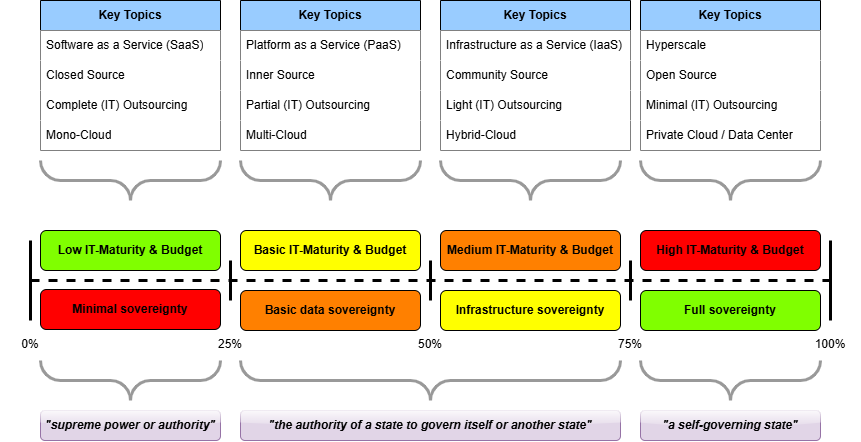

The diagram above was exported from draw.io. Its source (the exported page's mxGraphModel, read from the mxfile embedded in the PNG):
<mxGraphModel dx="983" dy="586" grid="1" gridSize="10" guides="1" tooltips="1" connect="1" arrows="1" fold="1" page="1" pageScale="1" pageWidth="1100" pageHeight="850" math="0" shadow="0">
  <root>
    <mxCell id="0" />
    <mxCell id="1" parent="0" />
    <mxCell id="2" value="" style="endArrow=none;dashed=1;html=1;rounded=0;strokeWidth=3;" edge="1" parent="1">
      <mxGeometry width="50" height="50" relative="1" as="geometry">
        <mxPoint x="40" y="440" as="sourcePoint" />
        <mxPoint x="840" y="440" as="targetPoint" />
      </mxGeometry>
    </mxCell>
    <mxCell id="3" value="" style="endArrow=none;html=1;rounded=0;strokeWidth=3;" edge="1" parent="1">
      <mxGeometry width="50" height="50" relative="1" as="geometry">
        <mxPoint x="40" y="480" as="sourcePoint" />
        <mxPoint x="40" y="400" as="targetPoint" />
      </mxGeometry>
    </mxCell>
    <mxCell id="4" value="" style="endArrow=none;html=1;rounded=0;strokeWidth=3;" edge="1" parent="1">
      <mxGeometry width="50" height="50" relative="1" as="geometry">
        <mxPoint x="840" y="480" as="sourcePoint" />
        <mxPoint x="840" y="400" as="targetPoint" />
      </mxGeometry>
    </mxCell>
    <mxCell id="5" value="" style="endArrow=none;html=1;rounded=0;strokeWidth=3;" edge="1" parent="1">
      <mxGeometry width="50" height="50" relative="1" as="geometry">
        <mxPoint x="440" y="460" as="sourcePoint" />
        <mxPoint x="440" y="420" as="targetPoint" />
      </mxGeometry>
    </mxCell>
    <mxCell id="6" value="" style="endArrow=none;html=1;rounded=0;strokeWidth=3;" edge="1" parent="1">
      <mxGeometry width="50" height="50" relative="1" as="geometry">
        <mxPoint x="240" y="460" as="sourcePoint" />
        <mxPoint x="240" y="420" as="targetPoint" />
      </mxGeometry>
    </mxCell>
    <mxCell id="7" value="" style="endArrow=none;html=1;rounded=0;strokeWidth=3;" edge="1" parent="1">
      <mxGeometry width="50" height="50" relative="1" as="geometry">
        <mxPoint x="640" y="460" as="sourcePoint" />
        <mxPoint x="640" y="420" as="targetPoint" />
      </mxGeometry>
    </mxCell>
    <mxCell id="8" value="50%" style="text;html=1;align=center;verticalAlign=middle;whiteSpace=wrap;rounded=0;" vertex="1" parent="1">
      <mxGeometry x="410" y="489" width="60" height="30" as="geometry" />
    </mxCell>
    <mxCell id="9" value="25%" style="text;html=1;align=center;verticalAlign=middle;whiteSpace=wrap;rounded=0;" vertex="1" parent="1">
      <mxGeometry x="210" y="489" width="60" height="30" as="geometry" />
    </mxCell>
    <mxCell id="10" value="0%" style="text;html=1;align=center;verticalAlign=middle;whiteSpace=wrap;rounded=0;" vertex="1" parent="1">
      <mxGeometry x="10" y="489" width="60" height="30" as="geometry" />
    </mxCell>
    <mxCell id="11" value="75%" style="text;html=1;align=center;verticalAlign=middle;whiteSpace=wrap;rounded=0;" vertex="1" parent="1">
      <mxGeometry x="610" y="489" width="60" height="30" as="geometry" />
    </mxCell>
    <mxCell id="12" value="100%" style="text;html=1;align=center;verticalAlign=middle;whiteSpace=wrap;rounded=0;" vertex="1" parent="1">
      <mxGeometry x="810" y="489" width="60" height="30" as="geometry" />
    </mxCell>
    <mxCell id="13" value="" style="verticalLabelPosition=bottom;shadow=0;dashed=0;align=center;html=1;verticalAlign=top;strokeWidth=3;shape=mxgraph.mockup.markup.curlyBrace;whiteSpace=wrap;strokeColor=#999999;rotation=-180;" vertex="1" parent="1">
      <mxGeometry x="50" y="520" width="180" height="40" as="geometry" />
    </mxCell>
    <mxCell id="14" value="" style="verticalLabelPosition=bottom;shadow=0;dashed=0;align=center;html=1;verticalAlign=top;strokeWidth=3;shape=mxgraph.mockup.markup.curlyBrace;whiteSpace=wrap;strokeColor=#999999;rotation=-180;" vertex="1" parent="1">
      <mxGeometry x="250" y="520" width="380" height="40" as="geometry" />
    </mxCell>
    <mxCell id="15" value="" style="verticalLabelPosition=bottom;shadow=0;dashed=0;align=center;html=1;verticalAlign=top;strokeWidth=3;shape=mxgraph.mockup.markup.curlyBrace;whiteSpace=wrap;strokeColor=#999999;rotation=-180;" vertex="1" parent="1">
      <mxGeometry x="650" y="520" width="180" height="40" as="geometry" />
    </mxCell>
    <mxCell id="16" value="&quot;supreme power or authority&quot;" style="text;html=1;align=center;verticalAlign=middle;whiteSpace=wrap;rounded=1;fontStyle=3;glass=1;fillColor=#e1d5e7;strokeColor=#9673a6;fontColor=#000000;" vertex="1" parent="1">
      <mxGeometry x="50" y="570" width="180" height="30" as="geometry" />
    </mxCell>
    <mxCell id="17" value="&quot;the authority of a state to govern itself or another state&quot;" style="text;html=1;align=center;verticalAlign=middle;whiteSpace=wrap;rounded=1;fontStyle=3;fillColor=#e1d5e7;fillStyle=auto;glass=1;strokeColor=#9673a6;fontColor=#000000;" vertex="1" parent="1">
      <mxGeometry x="250" y="570" width="380" height="30" as="geometry" />
    </mxCell>
    <mxCell id="18" value="&quot;a self-governing state&quot;" style="text;html=1;align=center;verticalAlign=middle;whiteSpace=wrap;rounded=1;fontStyle=3;fillColor=#e1d5e7;strokeColor=#9673a6;glass=1;fontColor=#000000;" vertex="1" parent="1">
      <mxGeometry x="650" y="570" width="180" height="30" as="geometry" />
    </mxCell>
    <mxCell id="19" value="Minimal sovereignty" style="rounded=1;whiteSpace=wrap;html=1;fillColor=#FF0000;fontStyle=1;fontColor=#000000;" vertex="1" parent="1">
      <mxGeometry x="50" y="449" width="180" height="40" as="geometry" />
    </mxCell>
    <mxCell id="20" value="Basic data sovereignty" style="rounded=1;whiteSpace=wrap;html=1;fillColor=#FF8000;fontStyle=1;fontColor=#000000;" vertex="1" parent="1">
      <mxGeometry x="250" y="450" width="180" height="40" as="geometry" />
    </mxCell>
    <mxCell id="21" value="Infrastructure sovereignty" style="rounded=1;whiteSpace=wrap;html=1;fillColor=#FFFF00;fontColor=#000000;fontStyle=1" vertex="1" parent="1">
      <mxGeometry x="450" y="450" width="180" height="40" as="geometry" />
    </mxCell>
    <mxCell id="22" value="Full sovereignty" style="rounded=1;whiteSpace=wrap;html=1;fillColor=#80FF00;fontColor=#000000;fontStyle=1" vertex="1" parent="1">
      <mxGeometry x="650" y="450" width="180" height="40" as="geometry" />
    </mxCell>
    <mxCell id="23" value="" style="verticalLabelPosition=bottom;shadow=0;dashed=0;align=center;html=1;verticalAlign=top;strokeWidth=3;shape=mxgraph.mockup.markup.curlyBrace;whiteSpace=wrap;strokeColor=#999999;rotation=-180;" vertex="1" parent="1">
      <mxGeometry x="50" y="320" width="180" height="40" as="geometry" />
    </mxCell>
    <mxCell id="24" value="&lt;b&gt;Key Topics&lt;/b&gt;" style="swimlane;fontStyle=0;childLayout=stackLayout;horizontal=1;startSize=30;horizontalStack=0;resizeParent=1;resizeParentMax=0;resizeLast=0;collapsible=1;marginBottom=0;whiteSpace=wrap;html=1;fillColor=#99CCFF;" vertex="1" parent="1">
      <mxGeometry x="50" y="160" width="180" height="150" as="geometry" />
    </mxCell>
    <mxCell id="25" value="Software as a Service (SaaS)" style="text;strokeColor=none;fillColor=#FFFFFF;align=left;verticalAlign=middle;spacingLeft=4;spacingRight=4;overflow=hidden;points=[[0,0.5],[1,0.5]];portConstraint=eastwest;rotatable=0;whiteSpace=wrap;html=1;fontColor=#000000;" vertex="1" parent="24">
      <mxGeometry y="30" width="180" height="30" as="geometry" />
    </mxCell>
    <mxCell id="26" value="Closed Source" style="text;strokeColor=none;fillColor=#FFFFFF;align=left;verticalAlign=middle;spacingLeft=4;spacingRight=4;overflow=hidden;points=[[0,0.5],[1,0.5]];portConstraint=eastwest;rotatable=0;whiteSpace=wrap;html=1;fontColor=#000000;" vertex="1" parent="24">
      <mxGeometry y="60" width="180" height="30" as="geometry" />
    </mxCell>
    <mxCell id="27" value="Complete (IT) Outsourcing" style="text;strokeColor=none;fillColor=#FFFFFF;align=left;verticalAlign=middle;spacingLeft=4;spacingRight=4;overflow=hidden;points=[[0,0.5],[1,0.5]];portConstraint=eastwest;rotatable=0;whiteSpace=wrap;html=1;fontColor=#000000;" vertex="1" parent="24">
      <mxGeometry y="90" width="180" height="30" as="geometry" />
    </mxCell>
    <mxCell id="28" value="Mono-Cloud" style="text;strokeColor=none;fillColor=#FFFFFF;align=left;verticalAlign=middle;spacingLeft=4;spacingRight=4;overflow=hidden;points=[[0,0.5],[1,0.5]];portConstraint=eastwest;rotatable=0;whiteSpace=wrap;html=1;fontColor=#000000;" vertex="1" parent="24">
      <mxGeometry y="120" width="180" height="30" as="geometry" />
    </mxCell>
    <mxCell id="29" value="&lt;b&gt;Key Topics&lt;/b&gt;" style="swimlane;fontStyle=0;childLayout=stackLayout;horizontal=1;startSize=30;horizontalStack=0;resizeParent=1;resizeParentMax=0;resizeLast=0;collapsible=1;marginBottom=0;whiteSpace=wrap;html=1;fillColor=#99CCFF;" vertex="1" parent="1">
      <mxGeometry x="650" y="160" width="180" height="150" as="geometry" />
    </mxCell>
    <mxCell id="30" value="Hyperscale" style="text;strokeColor=none;fillColor=#FFFFFF;align=left;verticalAlign=middle;spacingLeft=4;spacingRight=4;overflow=hidden;points=[[0,0.5],[1,0.5]];portConstraint=eastwest;rotatable=0;whiteSpace=wrap;html=1;fontColor=#000000;" vertex="1" parent="29">
      <mxGeometry y="30" width="180" height="30" as="geometry" />
    </mxCell>
    <mxCell id="31" value="Open Source" style="text;strokeColor=none;fillColor=#FFFFFF;align=left;verticalAlign=middle;spacingLeft=4;spacingRight=4;overflow=hidden;points=[[0,0.5],[1,0.5]];portConstraint=eastwest;rotatable=0;whiteSpace=wrap;html=1;fontColor=#000000;" vertex="1" parent="29">
      <mxGeometry y="60" width="180" height="30" as="geometry" />
    </mxCell>
    <mxCell id="32" value="Minimal&amp;nbsp;(IT) Outsourcing" style="text;strokeColor=none;fillColor=#FFFFFF;align=left;verticalAlign=middle;spacingLeft=4;spacingRight=4;overflow=hidden;points=[[0,0.5],[1,0.5]];portConstraint=eastwest;rotatable=0;whiteSpace=wrap;html=1;fontColor=#000000;" vertex="1" parent="29">
      <mxGeometry y="90" width="180" height="30" as="geometry" />
    </mxCell>
    <mxCell id="33" value="Private Cloud / Data Center" style="text;strokeColor=none;fillColor=#FFFFFF;align=left;verticalAlign=middle;spacingLeft=4;spacingRight=4;overflow=hidden;points=[[0,0.5],[1,0.5]];portConstraint=eastwest;rotatable=0;whiteSpace=wrap;html=1;fontColor=#000000;" vertex="1" parent="29">
      <mxGeometry y="120" width="180" height="30" as="geometry" />
    </mxCell>
    <mxCell id="34" value="" style="verticalLabelPosition=bottom;shadow=0;dashed=0;align=center;html=1;verticalAlign=top;strokeWidth=3;shape=mxgraph.mockup.markup.curlyBrace;whiteSpace=wrap;strokeColor=#999999;rotation=-180;" vertex="1" parent="1">
      <mxGeometry x="650" y="320" width="180" height="40" as="geometry" />
    </mxCell>
    <mxCell id="35" value="" style="verticalLabelPosition=bottom;shadow=0;dashed=0;align=center;html=1;verticalAlign=top;strokeWidth=3;shape=mxgraph.mockup.markup.curlyBrace;whiteSpace=wrap;strokeColor=#999999;rotation=-180;" vertex="1" parent="1">
      <mxGeometry x="250" y="320" width="180" height="40" as="geometry" />
    </mxCell>
    <mxCell id="36" value="" style="verticalLabelPosition=bottom;shadow=0;dashed=0;align=center;html=1;verticalAlign=top;strokeWidth=3;shape=mxgraph.mockup.markup.curlyBrace;whiteSpace=wrap;strokeColor=#999999;rotation=-180;" vertex="1" parent="1">
      <mxGeometry x="450" y="320" width="180" height="40" as="geometry" />
    </mxCell>
    <mxCell id="37" value="&lt;b&gt;Key Topics&lt;/b&gt;" style="swimlane;fontStyle=0;childLayout=stackLayout;horizontal=1;startSize=30;horizontalStack=0;resizeParent=1;resizeParentMax=0;resizeLast=0;collapsible=1;marginBottom=0;whiteSpace=wrap;html=1;fillColor=#99CCFF;" vertex="1" parent="1">
      <mxGeometry x="250" y="160" width="180" height="150" as="geometry" />
    </mxCell>
    <mxCell id="38" value="Platform as a Service (PaaS)" style="text;strokeColor=none;fillColor=#FFFFFF;align=left;verticalAlign=middle;spacingLeft=4;spacingRight=4;overflow=hidden;points=[[0,0.5],[1,0.5]];portConstraint=eastwest;rotatable=0;whiteSpace=wrap;html=1;fontColor=#000000;" vertex="1" parent="37">
      <mxGeometry y="30" width="180" height="30" as="geometry" />
    </mxCell>
    <mxCell id="39" value="Inner Source" style="text;strokeColor=none;fillColor=#FFFFFF;align=left;verticalAlign=middle;spacingLeft=4;spacingRight=4;overflow=hidden;points=[[0,0.5],[1,0.5]];portConstraint=eastwest;rotatable=0;whiteSpace=wrap;html=1;fontColor=#000000;" vertex="1" parent="37">
      <mxGeometry y="60" width="180" height="30" as="geometry" />
    </mxCell>
    <mxCell id="40" value="Partial&amp;nbsp;(IT) Outsourcing" style="text;strokeColor=none;fillColor=#FFFFFF;align=left;verticalAlign=middle;spacingLeft=4;spacingRight=4;overflow=hidden;points=[[0,0.5],[1,0.5]];portConstraint=eastwest;rotatable=0;whiteSpace=wrap;html=1;fontColor=#000000;" vertex="1" parent="37">
      <mxGeometry y="90" width="180" height="30" as="geometry" />
    </mxCell>
    <mxCell id="41" value="Multi-Cloud" style="text;strokeColor=none;fillColor=#FFFFFF;align=left;verticalAlign=middle;spacingLeft=4;spacingRight=4;overflow=hidden;points=[[0,0.5],[1,0.5]];portConstraint=eastwest;rotatable=0;whiteSpace=wrap;html=1;fontColor=#000000;" vertex="1" parent="37">
      <mxGeometry y="120" width="180" height="30" as="geometry" />
    </mxCell>
    <mxCell id="42" value="&lt;b&gt;Key Topics&lt;/b&gt;" style="swimlane;fontStyle=0;childLayout=stackLayout;horizontal=1;startSize=30;horizontalStack=0;resizeParent=1;resizeParentMax=0;resizeLast=0;collapsible=1;marginBottom=0;whiteSpace=wrap;html=1;fillColor=#99CCFF;" vertex="1" parent="1">
      <mxGeometry x="450" y="160" width="190" height="150" as="geometry" />
    </mxCell>
    <mxCell id="43" value="Infrastructure as a Service (IaaS)" style="text;strokeColor=none;fillColor=#FFFFFF;align=left;verticalAlign=middle;spacingLeft=4;spacingRight=4;overflow=hidden;points=[[0,0.5],[1,0.5]];portConstraint=eastwest;rotatable=0;whiteSpace=wrap;html=1;fontColor=#000000;" vertex="1" parent="42">
      <mxGeometry y="30" width="190" height="30" as="geometry" />
    </mxCell>
    <mxCell id="44" value="Community Source" style="text;strokeColor=none;fillColor=#FFFFFF;align=left;verticalAlign=middle;spacingLeft=4;spacingRight=4;overflow=hidden;points=[[0,0.5],[1,0.5]];portConstraint=eastwest;rotatable=0;whiteSpace=wrap;html=1;fontColor=#000000;" vertex="1" parent="42">
      <mxGeometry y="60" width="190" height="30" as="geometry" />
    </mxCell>
    <mxCell id="45" value="Light (IT) Outsourcing" style="text;strokeColor=none;fillColor=#FFFFFF;align=left;verticalAlign=middle;spacingLeft=4;spacingRight=4;overflow=hidden;points=[[0,0.5],[1,0.5]];portConstraint=eastwest;rotatable=0;whiteSpace=wrap;html=1;fontColor=#000000;" vertex="1" parent="42">
      <mxGeometry y="90" width="190" height="30" as="geometry" />
    </mxCell>
    <mxCell id="46" value="Hybrid-Cloud" style="text;strokeColor=none;fillColor=#FFFFFF;align=left;verticalAlign=middle;spacingLeft=4;spacingRight=4;overflow=hidden;points=[[0,0.5],[1,0.5]];portConstraint=eastwest;rotatable=0;whiteSpace=wrap;html=1;fontColor=#000000;" vertex="1" parent="42">
      <mxGeometry y="120" width="190" height="30" as="geometry" />
    </mxCell>
    <mxCell id="47" value="Low IT-Maturity &amp;amp; Budget" style="rounded=1;whiteSpace=wrap;html=1;fillColor=#80FF00;fontColor=#000000;fontStyle=1" vertex="1" parent="1">
      <mxGeometry x="50" y="390" width="180" height="40" as="geometry" />
    </mxCell>
    <mxCell id="48" value="Basic IT-Maturity &amp;amp; Budget" style="rounded=1;whiteSpace=wrap;html=1;fillColor=#FFFF00;fontColor=#000000;fontStyle=1" vertex="1" parent="1">
      <mxGeometry x="250" y="390" width="180" height="40" as="geometry" />
    </mxCell>
    <mxCell id="49" value="Medium IT-Maturity &amp;amp; Budget" style="rounded=1;whiteSpace=wrap;html=1;fillColor=#FF8000;fontStyle=1;fontColor=#000000;" vertex="1" parent="1">
      <mxGeometry x="450" y="390" width="180" height="40" as="geometry" />
    </mxCell>
    <mxCell id="50" value="High IT-Maturity &amp;amp; Budget" style="rounded=1;whiteSpace=wrap;html=1;fillColor=#FF0000;fontStyle=1;fontColor=#000000;" vertex="1" parent="1">
      <mxGeometry x="650" y="390" width="180" height="40" as="geometry" />
    </mxCell>
  </root>
</mxGraphModel>